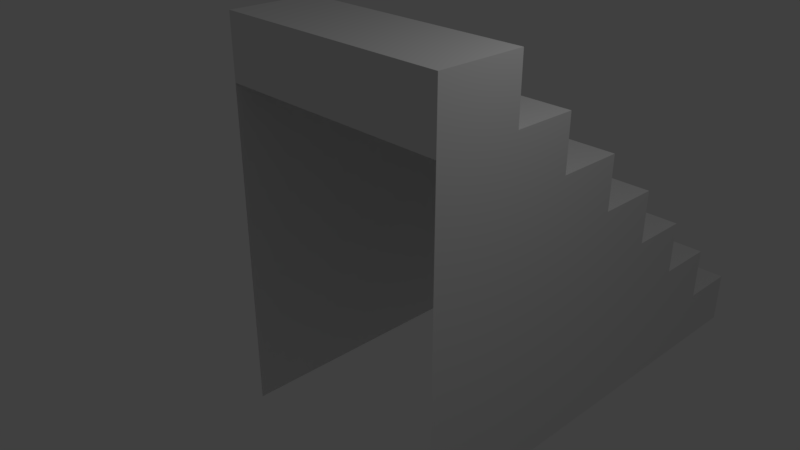 # Source: stairs.blend  (saved by Blender 2.79.0; exported with 4.5.12 LTS)
import bpy
from mathutils import Matrix  # noqa: F401  (used for matrix-valued properties, if any)

bpy.ops.wm.read_factory_settings(use_empty=True)
scene = bpy.context.scene
scene.name = 'Scene'

# ---- collections
col_collection_1 = bpy.data.collections.new('Collection 1'); scene.collection.children.link(col_collection_1)

# ---- materials (node trees are filled in below, after node groups)
mat_material = bpy.data.materials.new('Material')
mat_material.alpha_threshold = 0.0
mat_material.use_transparent_shadow = False
mat_material.roughness = 0.5
mat_material.line_color = (0.0, 0.0, 0.0, 1.0)

# ---- material node trees

# ---- world
world_world = bpy.data.worlds.new('World'); scene.world = world_world
world_world.color = (0.05088, 0.05088, 0.05088)
world_world.use_sun_shadow = False
world_world.sun_shadow_jitter_overblur = 0.0
world_world.cycles.sampling_method = 'MANUAL'

# ---- cameras
cam_camera = bpy.data.cameras.new('Camera')
cam_camera.clip_end = 100.0
cam_camera.lens = 35.0
cam_camera.sensor_width = 32.0
cam_camera.sensor_height = 18.0
cam_camera.ortho_scale = 7.314
cam_camera.dof.focus_distance = 0.0
cam_camera.dof.aperture_fstop = 128.0

# ---- lights
light_lamp = bpy.data.lights.new('Lamp', 'POINT')
light_lamp.transmission_factor = 0.0
light_lamp.cutoff_distance = 30.0
light_lamp.energy = 100.0
light_lamp.shadow_buffer_clip_start = 1.001
light_lamp.shadow_soft_size = 0.1
light_lamp.shadow_maximum_resolution = 0.006
light_lamp.use_absolute_resolution = True

# ---- meshes
me_cube = bpy.data.meshes.new('Cube')
me_cube.from_pydata([(1.0, 0.6428, -1.0), (1.0, -0.6428, -1.0), (-1.0, -0.6428, -1.0), (-1.0, 0.6428, -1.0), (1.0, 0.6428, 1.0), (1.0, -0.6428, 1.0), (-1.0, -0.6428, 1.0), (-1.0, 0.6428, 1.0), (1.0, 0.6428, 0.6843), (1.0, -0.6428, 0.6843), (-1.0, -0.6428, 0.6843), (-1.0, 0.6428, 0.6843), (1.0, 1.598, -1.0), (-1.0, 1.598, -1.0), (1.0, 1.598, 0.6843), (-1.0, 1.598, 0.6843), (1.0, 0.6428, -0.7193), (1.0, 0.6428, -0.4386), (1.0, 0.6428, -0.1579), (1.0, 0.6428, 0.1229), (1.0, 0.6428, 0.4036), (1.0, -0.6428, -0.7193), (1.0, -0.6428, -0.4386), (1.0, -0.6428, -0.1579), (1.0, -0.6428, 0.1229), (1.0, -0.6428, 0.4036), (-1.0, -0.6428, -0.7193), (-1.0, -0.6428, -0.4386), (-1.0, -0.6428, -0.1579), (-1.0, -0.6428, 0.1229), (-1.0, -0.6428, 0.4036), (-1.0, 0.6428, -0.7193), (-1.0, 0.6428, -0.4386), (-1.0, 0.6428, -0.1579), (-1.0, 0.6428, 0.1229), (-1.0, 0.6428, 0.4036), (1.0, 1.598, -0.7193), (1.0, 1.598, -0.4386), (1.0, 1.598, -0.1579), (1.0, 1.598, 0.1229), (1.0, 1.598, 0.4036), (-1.0, 1.598, -0.7193), (-1.0, 1.598, -0.4386), (-1.0, 1.598, -0.1579), (-1.0, 1.598, 0.1229), (-1.0, 1.598, 0.4036), (1.0, 2.626, -1.0), (-1.0, 2.626, -1.0), (1.0, 2.626, -0.7193), (1.0, 2.626, -0.4386), (1.0, 2.626, -0.1579), (1.0, 2.626, 0.1229), (1.0, 2.626, 0.4036), (-1.0, 2.626, -0.7193), (-1.0, 2.626, -0.4386), (-1.0, 2.626, -0.1579), (-1.0, 2.626, 0.1229), (-1.0, 2.626, 0.4036), (1.0, 3.606, -1.0), (-1.0, 3.606, -1.0), (1.0, 3.606, -0.7193), (1.0, 3.606, -0.4386), (1.0, 3.606, -0.1579), (1.0, 3.606, 0.1229), (-1.0, 3.606, -0.7193), (-1.0, 3.606, -0.4386), (-1.0, 3.606, -0.1579), (-1.0, 3.606, 0.1229), (1.0, 4.537, -1.0), (-1.0, 4.537, -1.0), (1.0, 4.537, -0.7193), (1.0, 4.537, -0.4386), (1.0, 4.537, -0.1579), (-1.0, 4.537, -0.7193), (-1.0, 4.537, -0.4386), (-1.0, 4.537, -0.1579), (1.0, 5.484, -1.0), (-1.0, 5.484, -1.0), (1.0, 5.484, -0.7193), (1.0, 5.484, -0.4386), (-1.0, 5.484, -0.7193), (-1.0, 5.484, -0.4386), (1.0, 6.409, -1.0), (-1.0, 6.409, -1.0), (1.0, 6.409, -0.7193), (-1.0, 6.409, -0.7193)], [], [(4, 7, 6, 5), (8, 4, 5, 9), (9, 5, 6, 10), (10, 6, 7, 11), (4, 8, 11, 7), (30, 10, 11, 35), (20, 8, 9, 25), (45, 40, 52, 57), (16, 0, 12, 36), (35, 11, 15, 45), (11, 8, 14, 15), (3, 31, 41, 13), (31, 32, 42, 41), (32, 33, 43, 42), (33, 34, 44, 43), (34, 35, 45, 44), (8, 20, 40, 14), (20, 19, 39, 40), (19, 18, 38, 39), (18, 17, 37, 38), (17, 16, 36, 37), (14, 40, 45, 15), (41, 42, 54, 53), (44, 45, 57, 56), (38, 37, 49, 50), (0, 16, 21, 1), (16, 17, 22, 21), (17, 18, 23, 22), (18, 19, 24, 23), (19, 20, 25, 24), (2, 26, 31, 3), (26, 27, 32, 31), (27, 28, 33, 32), (28, 29, 34, 33), (29, 30, 35, 34), (51, 50, 62, 63), (52, 51, 56, 57), (53, 54, 65, 64), (50, 49, 61, 62), (39, 38, 50, 51), (36, 12, 46, 48), (42, 43, 55, 54), (40, 39, 51, 52), (37, 36, 48, 49), (43, 44, 56, 55), (13, 41, 53, 47), (61, 60, 70, 71), (63, 62, 66, 67), (64, 65, 74, 73), (66, 62, 72, 75), (48, 46, 58, 60), (54, 55, 66, 65), (56, 51, 63, 67), (49, 48, 60, 61), (55, 56, 67, 66), (47, 53, 64, 59), (74, 71, 79, 81), (72, 71, 74, 75), (70, 68, 76, 78), (65, 66, 75, 74), (59, 64, 73, 69), (62, 61, 71, 72), (60, 58, 68, 70), (77, 80, 85, 83), (79, 78, 80, 81), (69, 73, 80, 77), (71, 70, 78, 79), (73, 74, 81, 80), (84, 82, 83, 85), (78, 76, 82, 84), (80, 78, 84, 85)])
me_cube.materials.append(mat_material)
me_cube.use_remesh_preserve_volume = False
me_cube.use_remesh_preserve_attributes = False
me_cube.use_mirror_vertex_groups = False
me_cube.update()

# ---- objects
ob_cube = bpy.data.objects.new('Cube', me_cube)
ob_lamp = bpy.data.objects.new('Lamp', light_lamp)
ob_camera = bpy.data.objects.new('Camera', cam_camera)

# ---- transforms, parenting, visibility, modifiers, constraints
ob_cube.location = (0.0, 0.0, 0.0)
ob_cube.scale = (1.79, 1.0, 2.93)
ob_cube.lock_rotations_4d = False
ob_cube.empty_display_type = 'ARROWS'
ob_cube.lineart.crease_threshold = 0.0
ob_lamp.location = (4.076, 1.005, 5.904)
ob_lamp.rotation_euler = (0.6503, 0.05522, 1.866)
ob_lamp.lock_rotations_4d = False
ob_lamp.empty_display_type = 'ARROWS'
ob_lamp.color = (0.0, 0.0, 0.0, 0.0)
ob_lamp.lineart.crease_threshold = 0.0
ob_camera.location = (7.481, -6.508, 5.344)
ob_camera.rotation_euler = (1.109, 0.0, 0.8149)
ob_camera.lock_rotations_4d = False
ob_camera.empty_display_type = 'ARROWS'
ob_camera.color = (0.0, 0.0, 0.0, 0.0)
ob_camera.display_type = 'WIRE'
ob_camera.lineart.crease_threshold = 0.0

# ---- collection membership
col_collection_1.objects.link(ob_cube)
col_collection_1.objects.link(ob_lamp)
col_collection_1.objects.link(ob_camera)

# ---- scene / render settings (as saved in the file)
scene.camera = ob_camera
scene.frame_start = 1; scene.frame_end = 250; scene.frame_set(1)
scene.render.engine = 'BLENDER_EEVEE_NEXT'
scene.render.resolution_percentage = 50
scene.render.dither_intensity = 0.0
scene.cycles.use_denoising = False
scene.cycles.samples = 128
scene.cycles.sampling_pattern = 'TABULATED_SOBOL'
scene.cycles.use_adaptive_sampling = False
scene.cycles.use_light_tree = False
scene.cycles.blur_glossy = 0.0
scene.cycles.sample_clamp_indirect = 0.0
scene.view_settings.view_transform = 'Standard'
bpy.context.view_layer.update()
